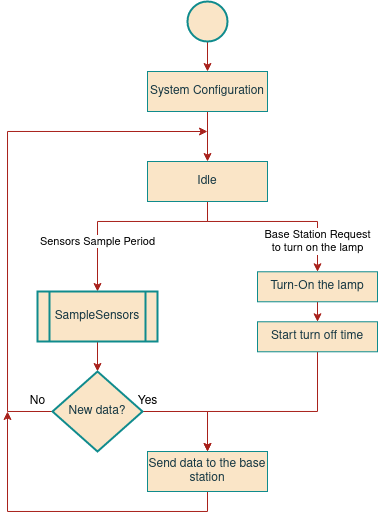

The diagram above was exported from draw.io. Its source (the exported page's mxGraphModel, read from the mxfile embedded in the PNG):
<mxGraphModel dx="771" dy="437" grid="1" gridSize="10" guides="1" tooltips="1" connect="1" arrows="1" fold="1" page="1" pageScale="1" pageWidth="850" pageHeight="1100" background="none" math="0" shadow="0">
  <root>
    <mxCell id="mXZMVcF2qScxgM9ciERY-0" />
    <mxCell id="mXZMVcF2qScxgM9ciERY-1" parent="mXZMVcF2qScxgM9ciERY-0" />
    <mxCell id="mXZMVcF2qScxgM9ciERY-2" style="edgeStyle=orthogonalEdgeStyle;rounded=0;orthogonalLoop=1;jettySize=auto;html=1;exitX=0.5;exitY=1;exitDx=0;exitDy=0;entryX=0.5;entryY=0;entryDx=0;entryDy=0;endArrow=classic;endFill=1;labelBackgroundColor=#DAD2D8;strokeColor=#A8201A;fontColor=#143642;" parent="mXZMVcF2qScxgM9ciERY-1" source="mXZMVcF2qScxgM9ciERY-3" target="mXZMVcF2qScxgM9ciERY-44" edge="1">
      <mxGeometry relative="1" as="geometry">
        <mxPoint x="450" y="140" as="targetPoint" />
      </mxGeometry>
    </mxCell>
    <mxCell id="mXZMVcF2qScxgM9ciERY-3" value="" style="ellipse;whiteSpace=wrap;html=1;aspect=fixed;fillColor=#FAE5C7;strokeColor=#0F8B8D;fontColor=#143642;strokeWidth=2;" parent="mXZMVcF2qScxgM9ciERY-1" vertex="1">
      <mxGeometry x="430" y="70" width="40" height="40" as="geometry" />
    </mxCell>
    <mxCell id="mXZMVcF2qScxgM9ciERY-4" style="edgeStyle=orthogonalEdgeStyle;rounded=0;orthogonalLoop=1;jettySize=auto;html=1;exitX=0.5;exitY=1;exitDx=0;exitDy=0;endArrow=classic;endFill=1;entryX=0.5;entryY=0;entryDx=0;entryDy=0;labelBackgroundColor=#DAD2D8;strokeColor=#A8201A;fontColor=#143642;" parent="mXZMVcF2qScxgM9ciERY-1" source="mXZMVcF2qScxgM9ciERY-44" target="mXZMVcF2qScxgM9ciERY-10" edge="1">
      <mxGeometry relative="1" as="geometry">
        <mxPoint x="450" y="230" as="targetPoint" />
        <mxPoint x="450" y="180" as="sourcePoint" />
      </mxGeometry>
    </mxCell>
    <mxCell id="mXZMVcF2qScxgM9ciERY-5" style="edgeStyle=orthogonalEdgeStyle;rounded=0;orthogonalLoop=1;jettySize=auto;html=1;exitX=0.5;exitY=1;exitDx=0;exitDy=0;entryX=0.5;entryY=0;entryDx=0;entryDy=0;endArrow=classic;endFill=1;labelBackgroundColor=#DAD2D8;strokeColor=#A8201A;fontColor=#143642;" parent="mXZMVcF2qScxgM9ciERY-1" source="mXZMVcF2qScxgM9ciERY-10" target="CyucXkO03Uac2k5sWc0i-1" edge="1">
      <mxGeometry relative="1" as="geometry">
        <Array as="points">
          <mxPoint x="450" y="290" />
          <mxPoint x="340" y="290" />
        </Array>
        <mxPoint x="290" y="349.8800000000001" as="targetPoint" />
      </mxGeometry>
    </mxCell>
    <mxCell id="mXZMVcF2qScxgM9ciERY-6" value="Sensors Sample Period" style="edgeLabel;html=1;align=center;verticalAlign=middle;resizable=0;points=[];labelBackgroundColor=default;fontColor=#000000;" parent="mXZMVcF2qScxgM9ciERY-5" vertex="1" connectable="0">
      <mxGeometry x="0.32" relative="1" as="geometry">
        <mxPoint y="18" as="offset" />
      </mxGeometry>
    </mxCell>
    <mxCell id="mXZMVcF2qScxgM9ciERY-9" style="edgeStyle=orthogonalEdgeStyle;rounded=0;orthogonalLoop=1;jettySize=auto;html=1;exitX=0.5;exitY=1;exitDx=0;exitDy=0;endArrow=classic;endFill=1;labelBackgroundColor=#DAD2D8;strokeColor=#A8201A;fontColor=#143642;entryX=0.5;entryY=0;entryDx=0;entryDy=0;" parent="mXZMVcF2qScxgM9ciERY-1" source="mXZMVcF2qScxgM9ciERY-10" target="vLVSjleECASveFEihWMT-0" edge="1">
      <mxGeometry relative="1" as="geometry">
        <mxPoint x="290" y="450" as="targetPoint" />
        <Array as="points">
          <mxPoint x="450" y="290" />
          <mxPoint x="560" y="290" />
        </Array>
      </mxGeometry>
    </mxCell>
    <mxCell id="mXZMVcF2qScxgM9ciERY-46" value="&lt;div&gt;Base Station Request&lt;/div&gt;&lt;div&gt;to turn on the lamp&lt;/div&gt;" style="edgeLabel;html=1;align=center;verticalAlign=middle;resizable=0;points=[];" parent="mXZMVcF2qScxgM9ciERY-9" vertex="1" connectable="0">
      <mxGeometry x="0.6949" y="-1" relative="1" as="geometry">
        <mxPoint x="1" y="-3" as="offset" />
      </mxGeometry>
    </mxCell>
    <mxCell id="mXZMVcF2qScxgM9ciERY-10" value="Idle" style="rounded=0;whiteSpace=wrap;html=1;fillColor=#FAE5C7;strokeColor=#0F8B8D;fontColor=#143642;" parent="mXZMVcF2qScxgM9ciERY-1" vertex="1">
      <mxGeometry x="390" y="230" width="120" height="40" as="geometry" />
    </mxCell>
    <mxCell id="mXZMVcF2qScxgM9ciERY-44" value="System Configuration" style="rounded=0;whiteSpace=wrap;html=1;fillColor=#FAE5C7;strokeColor=#0F8B8D;fontColor=#143642;" parent="mXZMVcF2qScxgM9ciERY-1" vertex="1">
      <mxGeometry x="390" y="140" width="120" height="40" as="geometry" />
    </mxCell>
    <mxCell id="CyucXkO03Uac2k5sWc0i-2" style="edgeStyle=orthogonalEdgeStyle;rounded=0;orthogonalLoop=1;jettySize=auto;html=1;exitX=0.5;exitY=1;exitDx=0;exitDy=0;endArrow=classic;endFill=1;strokeColor=#A8201A;" parent="mXZMVcF2qScxgM9ciERY-1" source="CyucXkO03Uac2k5sWc0i-1" edge="1">
      <mxGeometry relative="1" as="geometry">
        <mxPoint x="450" y="200" as="targetPoint" />
        <Array as="points">
          <mxPoint x="340" y="500" />
          <mxPoint x="260" y="500" />
          <mxPoint x="260" y="200" />
        </Array>
      </mxGeometry>
    </mxCell>
    <mxCell id="CyucXkO03Uac2k5sWc0i-1" value="SampleSensors" style="shape=process;whiteSpace=wrap;html=1;backgroundOutline=1;fontColor=#143642;strokeColor=#0F8B8D;strokeWidth=2;fillColor=#FAE5C7;" parent="mXZMVcF2qScxgM9ciERY-1" vertex="1">
      <mxGeometry x="280" y="360" width="120" height="50" as="geometry" />
    </mxCell>
    <mxCell id="wttVc2DIeDrKHVUrWJCA-1" style="edgeStyle=orthogonalEdgeStyle;curved=0;rounded=1;sketch=0;orthogonalLoop=1;jettySize=auto;html=1;exitX=0.5;exitY=1;exitDx=0;exitDy=0;entryX=0.5;entryY=0;entryDx=0;entryDy=0;fontColor=#143642;strokeColor=#A8201A;fillColor=#FAE5C7;" parent="mXZMVcF2qScxgM9ciERY-1" source="vLVSjleECASveFEihWMT-0" target="wttVc2DIeDrKHVUrWJCA-0" edge="1">
      <mxGeometry relative="1" as="geometry" />
    </mxCell>
    <mxCell id="vLVSjleECASveFEihWMT-0" value="&lt;div&gt;Turn-On the lamp&lt;/div&gt;" style="rounded=0;whiteSpace=wrap;html=1;fillColor=#FAE5C7;strokeColor=#0F8B8D;fontColor=#143642;" parent="mXZMVcF2qScxgM9ciERY-1" vertex="1">
      <mxGeometry x="500" y="340.28" width="120" height="30" as="geometry" />
    </mxCell>
    <mxCell id="q4h8Rlv08XdJGlCCrbYA-0" value="" style="edgeStyle=orthogonalEdgeStyle;curved=0;rounded=1;sketch=0;orthogonalLoop=1;jettySize=auto;html=1;fontColor=#143642;strokeColor=#A8201A;fillColor=#FAE5C7;" parent="mXZMVcF2qScxgM9ciERY-1" source="wttVc2DIeDrKHVUrWJCA-0" target="3QhyBg4_-ai1tiO0oNnj-0" edge="1">
      <mxGeometry relative="1" as="geometry" />
    </mxCell>
    <mxCell id="wttVc2DIeDrKHVUrWJCA-0" value="Start timeout" style="rounded=0;whiteSpace=wrap;html=1;fillColor=#FAE5C7;strokeColor=#0F8B8D;fontColor=#143642;" parent="mXZMVcF2qScxgM9ciERY-1" vertex="1">
      <mxGeometry x="500" y="390.28" width="120" height="30" as="geometry" />
    </mxCell>
    <mxCell id="q4h8Rlv08XdJGlCCrbYA-1" style="rounded=0;sketch=0;orthogonalLoop=1;jettySize=auto;html=1;exitX=0.5;exitY=1;exitDx=0;exitDy=0;fontColor=#143642;strokeColor=#A8201A;fillColor=#FAE5C7;edgeStyle=orthogonalEdgeStyle;" parent="mXZMVcF2qScxgM9ciERY-1" source="3QhyBg4_-ai1tiO0oNnj-0" edge="1">
      <mxGeometry relative="1" as="geometry">
        <mxPoint x="340" y="500" as="targetPoint" />
        <Array as="points">
          <mxPoint x="560" y="500" />
        </Array>
      </mxGeometry>
    </mxCell>
    <mxCell id="3QhyBg4_-ai1tiO0oNnj-0" value="Send data to remote server" style="rounded=0;whiteSpace=wrap;html=1;fillColor=#FAE5C7;strokeColor=#0F8B8D;fontColor=#143642;" parent="mXZMVcF2qScxgM9ciERY-1" vertex="1">
      <mxGeometry x="500" y="440.28" width="120" height="40" as="geometry" />
    </mxCell>
  </root>
</mxGraphModel>